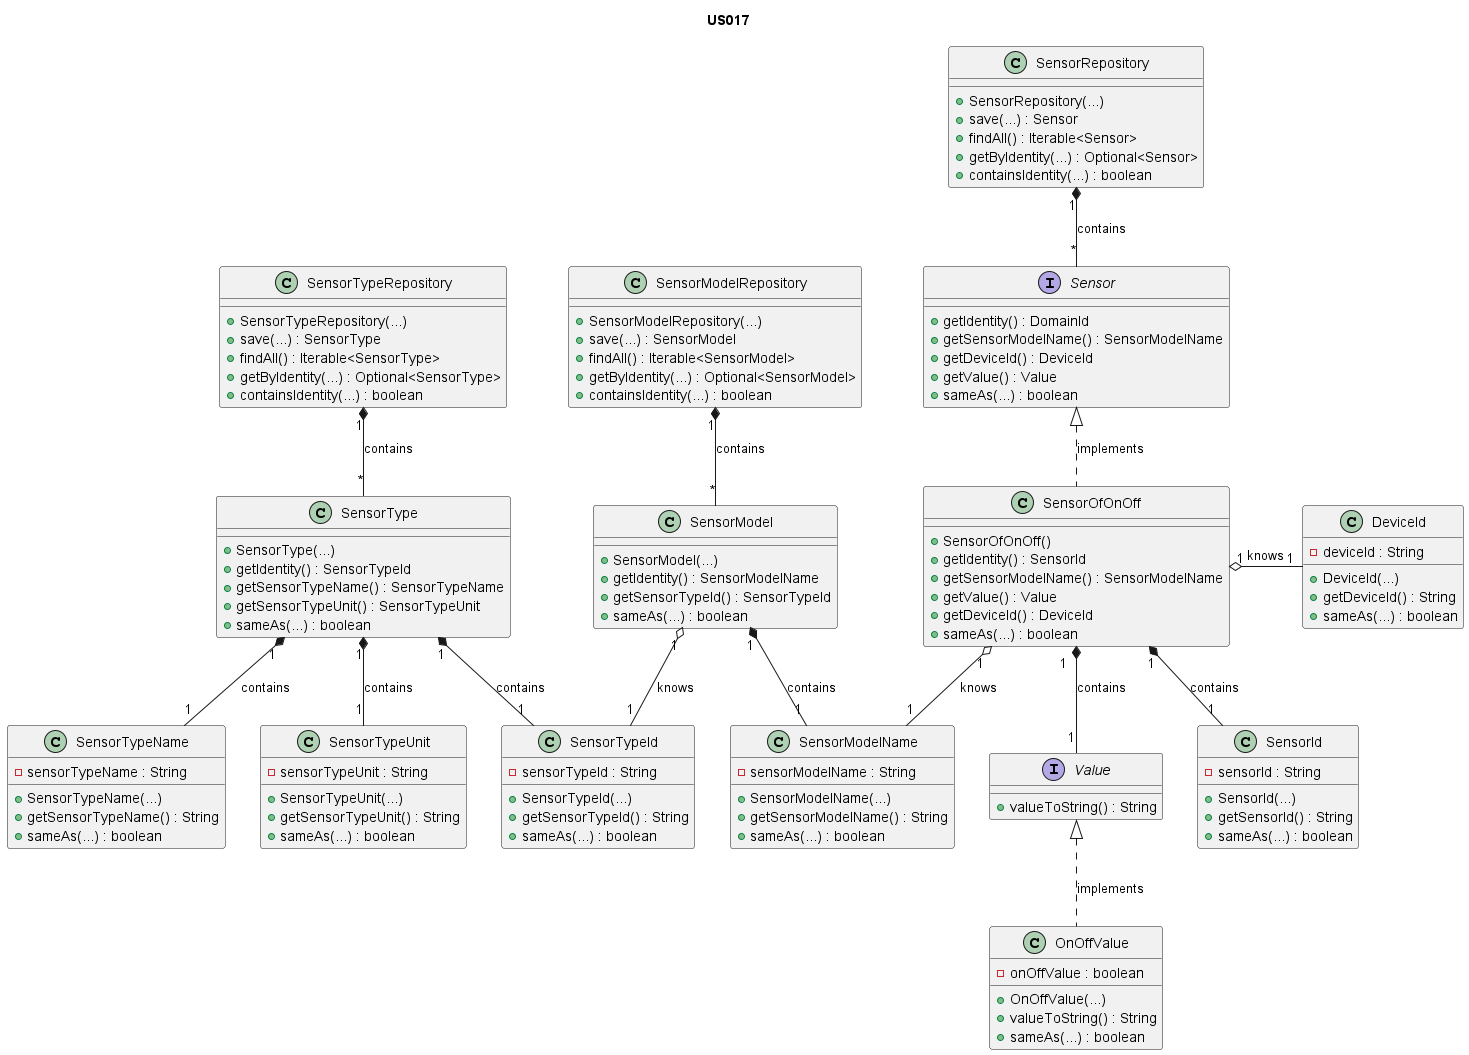

The diagram above was rendered by PlantUML. Its source (embedded in the PNG):
@startuml

title US017

/'
As Product Owner, I want the system to have a type of sensor that gives the
status of a binary switch (ON/OFF).
'/

interface Sensor {
+ getIdentity() : DomainId
+ getSensorModelName() : SensorModelName
+ getDeviceId() : DeviceId
+ getValue() : Value
+ sameAs(...) : boolean
}

class SensorId{
- sensorId : String
+ SensorId(...)
+ getSensorId() : String
+ sameAs(...) : boolean
}

interface Value{
+ valueToString() : String
}

class OnOffValue {
    - onOffValue : boolean
    + OnOffValue(...)
    + valueToString() : String
    + sameAs(...) : boolean
}

class SensorModelName{
- sensorModelName : String
+ SensorModelName(...)
+ getSensorModelName() : String
+ sameAs(...) : boolean
}

class SensorType {
+ SensorType(...)
+ getIdentity() : SensorTypeId
+ getSensorTypeName() : SensorTypeName
+ getSensorTypeUnit() : SensorTypeUnit
+ sameAs(...) : boolean
}

class SensorTypeName{
- sensorTypeName : String
+ SensorTypeName(...)
+ getSensorTypeName() : String
+ sameAs(...) : boolean
}

class SensorTypeUnit{
- sensorTypeUnit : String
+ SensorTypeUnit(...)
+ getSensorTypeUnit() : String
+ sameAs(...) : boolean
}

class SensorModel{
+ SensorModel(...)
+ getIdentity() : SensorModelName
+ getSensorTypeId() : SensorTypeId
+ sameAs(...) : boolean
}

class SensorTypeId{
- sensorTypeId : String
+ SensorTypeId(...)
+ getSensorTypeId() : String
+ sameAs(...) : boolean
}

class SensorRepository {
+ SensorRepository(...)
+ save(...) : Sensor
+ findAll() : Iterable<Sensor>
+ getByIdentity(...) : Optional<Sensor>
+ containsIdentity(...) : boolean
}

class SensorTypeRepository {
+ SensorTypeRepository(...)
+ save(...) : SensorType
+ findAll() : Iterable<SensorType>
+ getByIdentity(...) : Optional<SensorType>
+ containsIdentity(...) : boolean
}

class SensorModelRepository {
+ SensorModelRepository(...)
+ save(...) : SensorModel
+ findAll() : Iterable<SensorModel>
+ getByIdentity(...) : Optional<SensorModel>
+ containsIdentity(...) : boolean
}

class SensorOfOnOff {
    + SensorOfOnOff()
    + getIdentity() : SensorId
    + getSensorModelName() : SensorModelName
    + getValue() : Value
    + getDeviceId() : DeviceId
    + sameAs(...) : boolean
}

class DeviceId{
- deviceId : String
+ DeviceId(...)
+ getDeviceId() : String
+ sameAs(...) : boolean
}

SensorOfOnOff "1" o-right--"1" DeviceId : knows

OnOffValue .up.|> Value : implements
SensorOfOnOff .up.|> Sensor : implements
SensorOfOnOff "1" *-- "1" SensorId : contains
SensorOfOnOff "1  " *-- "1" Value : contains
SensorOfOnOff "1" o-- "1" SensorModelName : knows
SensorModel "1" *-- "1" SensorModelName : contains
SensorModel "1" o-- "1" SensorTypeId : knows
SensorType "1" *-- "1" SensorTypeId: contains
SensorType "1" *-- "1" SensorTypeName : contains
SensorType "1" *-- "1" SensorTypeUnit : contains
SensorRepository "1" *-- "*" Sensor : contains
SensorTypeRepository "1" *-- "*" SensorType : contains
SensorModelRepository "1" *-- "*" SensorModel : contains

@enduml